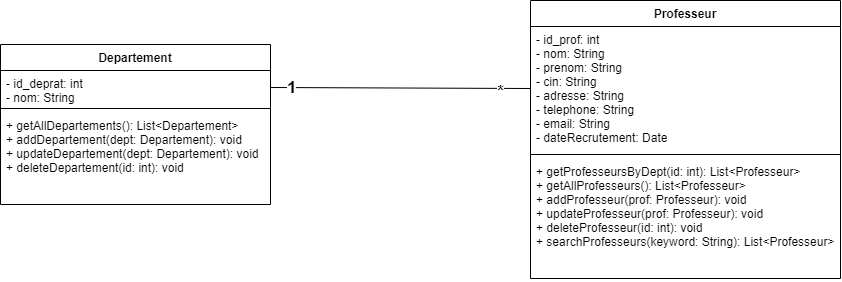

The diagram above was exported from draw.io. Its source (the exported page's mxGraphModel, read from the mxfile embedded in the PNG):
<mxGraphModel dx="1924" dy="560" grid="1" gridSize="10" guides="1" tooltips="1" connect="1" arrows="1" fold="1" page="1" pageScale="1" pageWidth="850" pageHeight="1100" math="0" shadow="0">
  <root>
    <mxCell id="0" />
    <mxCell id="1" parent="0" />
    <mxCell id="2" value="Departement    " style="swimlane;fontStyle=1;align=center;verticalAlign=top;childLayout=stackLayout;horizontal=1;startSize=26;horizontalStack=0;resizeParent=1;resizeParentMax=0;resizeLast=0;collapsible=1;marginBottom=0;" vertex="1" parent="1">
      <mxGeometry x="80" y="244" width="270" height="160" as="geometry" />
    </mxCell>
    <mxCell id="3" value="- id_deprat: int &#10;- nom: String&#10;" style="text;strokeColor=none;fillColor=none;align=left;verticalAlign=top;spacingLeft=4;spacingRight=4;overflow=hidden;rotatable=0;points=[[0,0.5],[1,0.5]];portConstraint=eastwest;" vertex="1" parent="2">
      <mxGeometry y="26" width="270" height="34" as="geometry" />
    </mxCell>
    <mxCell id="4" value="" style="line;strokeWidth=1;fillColor=none;align=left;verticalAlign=middle;spacingTop=-1;spacingLeft=3;spacingRight=3;rotatable=0;labelPosition=right;points=[];portConstraint=eastwest;strokeColor=inherit;" vertex="1" parent="2">
      <mxGeometry y="60" width="270" height="8" as="geometry" />
    </mxCell>
    <mxCell id="5" value="+ getAllDepartements(): List&lt;Departement&gt;&#10;+ addDepartement(dept: Departement): void&#10;+ updateDepartement(dept: Departement): void&#10;+ deleteDepartement(id: int): void" style="text;strokeColor=none;fillColor=none;align=left;verticalAlign=top;spacingLeft=4;spacingRight=4;overflow=hidden;rotatable=0;points=[[0,0.5],[1,0.5]];portConstraint=eastwest;" vertex="1" parent="2">
      <mxGeometry y="68" width="270" height="92" as="geometry" />
    </mxCell>
    <mxCell id="6" value="Professeur     " style="swimlane;fontStyle=1;align=center;verticalAlign=top;childLayout=stackLayout;horizontal=1;startSize=26;horizontalStack=0;resizeParent=1;resizeParentMax=0;resizeLast=0;collapsible=1;marginBottom=0;" vertex="1" parent="1">
      <mxGeometry x="610" y="200" width="310" height="278" as="geometry" />
    </mxCell>
    <mxCell id="7" value="- id_prof: int&#10;- nom: String&#10;- prenom: String&#10;- cin: String&#10;- adresse: String&#10;- telephone: String&#10;- email: String&#10;- dateRecrutement: Date" style="text;strokeColor=none;fillColor=none;align=left;verticalAlign=top;spacingLeft=4;spacingRight=4;overflow=hidden;rotatable=0;points=[[0,0.5],[1,0.5]];portConstraint=eastwest;" vertex="1" parent="6">
      <mxGeometry y="26" width="310" height="124" as="geometry" />
    </mxCell>
    <mxCell id="8" value="" style="line;strokeWidth=1;fillColor=none;align=left;verticalAlign=middle;spacingTop=-1;spacingLeft=3;spacingRight=3;rotatable=0;labelPosition=right;points=[];portConstraint=eastwest;strokeColor=inherit;" vertex="1" parent="6">
      <mxGeometry y="150" width="310" height="8" as="geometry" />
    </mxCell>
    <mxCell id="9" value="+ getProfesseursByDept(id: int): List&lt;Professeur&gt;&#10;+ getAllProfesseurs(): List&lt;Professeur&gt;&#10;+ addProfesseur(prof: Professeur): void&#10;+ updateProfesseur(prof: Professeur): void&#10;+ deleteProfesseur(id: int): void&#10;+ searchProfesseurs(keyword: String): List&lt;Professeur&gt;&#10;" style="text;strokeColor=none;fillColor=none;align=left;verticalAlign=top;spacingLeft=4;spacingRight=4;overflow=hidden;rotatable=0;points=[[0,0.5],[1,0.5]];portConstraint=eastwest;" vertex="1" parent="6">
      <mxGeometry y="158" width="310" height="120" as="geometry" />
    </mxCell>
    <mxCell id="10" style="edgeStyle=none;html=1;exitX=1;exitY=0.5;exitDx=0;exitDy=0;entryX=0;entryY=0.5;entryDx=0;entryDy=0;endArrow=none;endFill=0;" edge="1" parent="1" source="3" target="7">
      <mxGeometry relative="1" as="geometry" />
    </mxCell>
    <mxCell id="12" value="&lt;h2&gt;1&lt;/h2&gt;" style="edgeLabel;html=1;align=center;verticalAlign=middle;resizable=0;points=[];" vertex="1" connectable="0" parent="10">
      <mxGeometry x="-0.8395" y="1" relative="1" as="geometry">
        <mxPoint as="offset" />
      </mxGeometry>
    </mxCell>
    <mxCell id="13" value="&lt;h2&gt;*&lt;/h2&gt;" style="edgeLabel;html=1;align=center;verticalAlign=middle;resizable=0;points=[];" vertex="1" connectable="0" parent="10">
      <mxGeometry x="0.7666" y="-2" relative="1" as="geometry">
        <mxPoint as="offset" />
      </mxGeometry>
    </mxCell>
  </root>
</mxGraphModel>